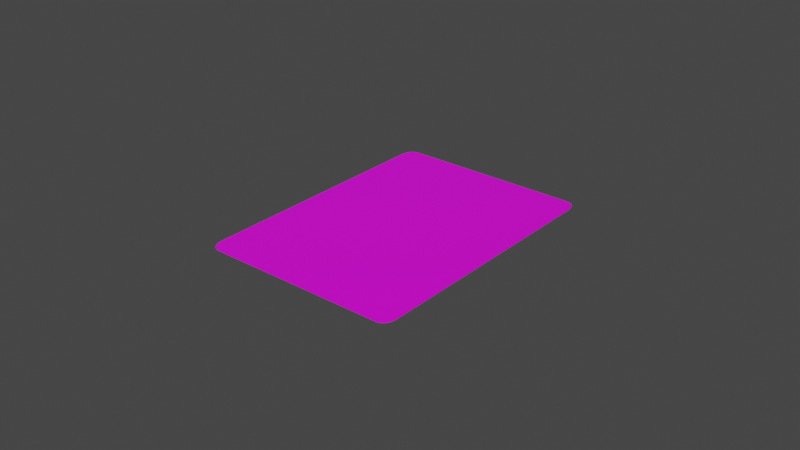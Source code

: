 # Source: blue6.blend  (saved by Blender 3.3.6; exported with 4.5.12 LTS)
import bpy
from mathutils import Matrix  # noqa: F401  (used for matrix-valued properties, if any)

bpy.ops.wm.read_factory_settings(use_empty=True)
scene = bpy.context.scene
scene.name = 'Scene'

# ---- collections
col_collection = bpy.data.collections.new('Collection'); scene.collection.children.link(col_collection)

# ---- images (referenced by path relative to the original .blend; pixels are not part of the script)
import os
ASSET_DIR = os.environ.get("B2B_ASSET_DIR", "")  # directory of the original .blend (textures are referenced by path, not embedded)
HERE = os.path.dirname(os.path.abspath(__file__))  # packed textures are extracted next to this script under _unpacked/

def load_image(name, relpath, width, height, colorspace="sRGB"):
    """Load a texture the original file referenced (path relative to the .blend, or extracted next to this script)."""
    p = next((c for c in (os.path.join(HERE, relpath), os.path.join(ASSET_DIR, relpath)) if relpath and os.path.exists(c)), "")
    if p:
        img = bpy.data.images.load(p, check_existing=True)
        img.name = name
    else:  # same state as the original file: an image datablock whose file is absent (Cycles renders it pink)
        img = bpy.data.images.new(name, width, height)
        img.source = "FILE"
        img.filepath = "//" + (relpath or name)
    img.colorspace_settings.name = colorspace
    return img
img_uno_back_png = load_image('UNO-Back.png', 'Images/UNO-Back.png', 1024, 1024, 'sRGB')
img_uno_front_blue6_png = load_image('UNO-Front_blue6.png', 'Images/UNO-Front_blue6.png', 1024, 1024, 'sRGB')

# ---- materials (node trees are filled in below, after node groups)
mat_material_001 = bpy.data.materials.new('Material.001')
mat_material_001.use_transparent_shadow = False
mat_material_002 = bpy.data.materials.new('Material.002')
mat_material_002.use_transparent_shadow = False

# ---- material node trees
mat_material_001.use_nodes = True; mat_material_001.node_tree.nodes.clear()
_N = mat_material_001.node_tree.nodes; _L = mat_material_001.node_tree.links
n0 = _N.new('ShaderNodeBsdfPrincipled'); n0.name = 'Principled BSDF'; n0.location = (10, 300)
n0.distribution = 'GGX'
n0.subsurface_method = 'RANDOM_WALK_SKIN'
n0.inputs[3].default_value = 1.45
n0.inputs[27].default_value = (0.0, 0.0, 0.0, 1.0)
n0.inputs[28].default_value = 1.0
n1 = _N.new('ShaderNodeOutputMaterial'); n1.name = 'Material Output'; n1.location = (300, 300)
n2 = _N.new('ShaderNodeTexImage'); n2.name = 'Image Texture'; n2.location = (-280, 280)
n2.image = img_uno_back_png
_L.new(n0.outputs[0], n1.inputs[0])
_L.new(n2.outputs[0], n0.inputs[0])
n1.is_active_output = True
mat_material_002.use_nodes = True; mat_material_002.node_tree.nodes.clear()
_N = mat_material_002.node_tree.nodes; _L = mat_material_002.node_tree.links
n0 = _N.new('ShaderNodeBsdfPrincipled'); n0.name = 'Principled BSDF'; n0.location = (10, 300)
n0.distribution = 'GGX'
n0.subsurface_method = 'RANDOM_WALK_SKIN'
n0.inputs[3].default_value = 1.45
n0.inputs[27].default_value = (0.0, 0.0, 0.0, 1.0)
n0.inputs[28].default_value = 1.0
n1 = _N.new('ShaderNodeOutputMaterial'); n1.name = 'Material Output'; n1.location = (300, 300)
n2 = _N.new('ShaderNodeTexImage'); n2.name = 'Image Texture'; n2.location = (-280, 280)
n2.image = img_uno_front_blue6_png
_L.new(n0.outputs[0], n1.inputs[0])
_L.new(n2.outputs[0], n0.inputs[0])
n1.is_active_output = True

# ---- world
world_world = bpy.data.worlds.new('World'); scene.world = world_world
world_world.use_nodes = True; world_world.node_tree.nodes.clear()
_N = world_world.node_tree.nodes; _L = world_world.node_tree.links
n0 = _N.new('ShaderNodeOutputWorld'); n0.name = 'World Output'; n0.location = (300, 300)
n1 = _N.new('ShaderNodeBackground'); n1.name = 'Background'; n1.location = (10, 300)
n1.inputs[0].default_value = (0.05088, 0.05088, 0.05088, 1.0)
_L.new(n1.outputs[0], n0.inputs[0])
n0.is_active_output = True
world_world.color = (0.05088, 0.05088, 0.05088)
world_world.use_sun_shadow = False
world_world.sun_shadow_jitter_overblur = 0.0

# ---- meshes
me_plane = bpy.data.meshes.new('Plane')
me_plane.from_pydata([(-0.04005, -0.0325, 0.00024), (-0.0445, -0.02925, 0.00024), (-0.04104, -0.03242, 0.00024), (-0.04198, -0.03218, 0.00024), (-0.04282, -0.03179, 0.00024), (-0.04353, -0.03128, 0.00024), (-0.04406, -0.03066, 0.00024), (-0.04439, -0.02997, 0.00024), (0.0445, -0.02925, 0.00024), (0.04005, -0.0325, 0.00024), (0.04439, -0.02997, 0.00024), (0.04406, -0.03066, 0.00024), (0.04353, -0.03128, 0.00024), (0.04282, -0.03179, 0.00024), (0.04198, -0.03218, 0.00024), (0.04104, -0.03242, 0.00024), (-0.04005, 0.0325, 0.00024), (-0.0445, 0.02925, 0.00024), (-0.04104, 0.03242, 0.00024), (-0.04198, 0.03218, 0.00024), (-0.04282, 0.03179, 0.00024), (-0.04353, 0.03128, 0.00024), (-0.04406, 0.03066, 0.00024), (-0.04439, 0.02997, 0.00024), (0.04005, 0.0325, 0.00024), (0.0445, 0.02925, 0.00024), (0.04104, 0.03242, 0.00024), (0.04198, 0.03218, 0.00024), (0.04282, 0.03179, 0.00024), (0.04353, 0.03128, 0.00024), (0.04406, 0.03066, 0.00024), (0.04439, 0.02997, 0.00024), (-0.04005, -0.0325, 0.0), (-0.0445, -0.02925, 0.0), (-0.04104, -0.03242, 0.0), (-0.04198, -0.03218, 0.0), (-0.04282, -0.03179, 0.0), (-0.04353, -0.03128, 0.0), (-0.04406, -0.03066, 0.0), (-0.04439, -0.02997, 0.0), (0.0445, -0.02925, 0.0), (0.04005, -0.0325, 0.0), (0.04439, -0.02997, 0.0), (0.04406, -0.03066, 0.0), (0.04353, -0.03128, 0.0), (0.04282, -0.03179, 0.0), (0.04198, -0.03218, 0.0), (0.04104, -0.03242, 0.0), (-0.04005, 0.0325, 0.0), (-0.0445, 0.02925, 0.0), (-0.04104, 0.03242, 0.0), (-0.04198, 0.03218, 0.0), (-0.04282, 0.03179, 0.0), (-0.04353, 0.03128, 0.0), (-0.04406, 0.03066, 0.0), (-0.04439, 0.02997, 0.0), (0.04005, 0.0325, 0.0), (0.0445, 0.02925, 0.0), (0.04104, 0.03242, 0.0), (0.04198, 0.03218, 0.0), (0.04282, 0.03179, 0.0), (0.04353, 0.03128, 0.0), (0.04406, 0.03066, 0.0), (0.04439, 0.02997, 0.0)], [], [(1, 7, 6, 5, 4, 3, 2, 0, 9, 15, 14, 13, 12, 11, 10, 8, 25, 31, 30, 29, 28, 27, 26, 24, 16, 18, 19, 20, 21, 22, 23, 17), (33, 49, 55, 54, 53, 52, 51, 50, 48, 56, 58, 59, 60, 61, 62, 63, 57, 40, 42, 43, 44, 45, 46, 47, 41, 32, 34, 35, 36, 37, 38, 39), (1, 17, 49, 33), (7, 1, 33, 39), (6, 7, 39, 38), (5, 6, 38, 37), (4, 5, 37, 36), (3, 4, 36, 35), (2, 3, 35, 34), (0, 2, 34, 32), (9, 0, 32, 41), (15, 9, 41, 47), (14, 15, 47, 46), (13, 14, 46, 45), (12, 13, 45, 44), (11, 12, 44, 43), (10, 11, 43, 42), (8, 10, 42, 40), (25, 8, 40, 57), (31, 25, 57, 63), (30, 31, 63, 62), (29, 30, 62, 61), (28, 29, 61, 60), (27, 28, 60, 59), (26, 27, 59, 58), (24, 26, 58, 56), (16, 24, 56, 48), (18, 16, 48, 50), (19, 18, 50, 51), (20, 19, 51, 52), (21, 20, 52, 53), (22, 21, 53, 54), (23, 22, 54, 55), (17, 23, 55, 49)])
me_plane.polygons.foreach_set('material_index', [0, 1, 0, 0, 0, 0, 0, 0, 0, 0, 0, 0, 0, 0, 0, 0, 0, 0, 0, 0, 0, 0, 0, 0, 0, 0, 0, 0, 0, 0, 0, 0, 0, 0])
_uv = me_plane.uv_layers.new(name='UVMap')
_uv.uv.foreach_set('vector', [0.0, 0.05, 0.001254, 0.03887, 0.004952, 0.02831, 0.01091, 0.01883, 0.01883, 0.01091, 0.02831, 0.004952, 0.03887, 0.001254, 0.05, 0.0, 0.95, 0.0, 0.9611, 0.001254, 0.9717, 0.004952, 0.9812, 0.01091, 0.9891, 0.01883, 0.995, 0.02831, 0.9987, 0.03887, 1.0, 0.05, 1.0, 0.95, 0.9987, 0.9611, 0.995, 0.9717, 0.9891, 0.9812, 0.9812, 0.9891, 0.9717, 0.995, 0.9611, 0.9987, 0.95, 1.0, 0.05, 1.0, 0.03887, 0.9987, 0.02831, 0.995, 0.01883, 0.9891, 0.01091, 0.9812, 0.004952, 0.9717, 0.001254, 0.9611, 0.0, 0.95, 0.0, 0.05, 0.0, 0.95, 0.001254, 0.9611, 0.004952, 0.9717, 0.01091, 0.9812, 0.01883, 0.9891, 0.02831, 0.995, 0.03887, 0.9987, 0.05, 1.0, 0.95, 1.0, 0.9611, 0.9987, 0.9717, 0.995, 0.9812, 0.9891, 0.9891, 0.9812, 0.995, 0.9717, 0.9987, 0.9611, 1.0, 0.95, 1.0, 0.05, 0.9987, 0.03887, 0.995, 0.02831, 0.9891, 0.01883, 0.9812, 0.01091, 0.9717, 0.004952, 0.9611, 0.001254, 0.95, 0.0, 0.05, 0.0, 0.03887, 0.001254, 0.02831, 0.004952, 0.01883, 0.01091, 0.01091, 0.01883, 0.004952, 0.02831, 0.001254, 0.03887, 0.0, 0.05, 0.0, 0.95, 0.0, 0.95, 0.0, 0.05, 0.001254, 0.03887, 0.0, 0.05, 0.0, 0.05, 0.001254, 0.03887, 0.004952, 0.02831, 0.001254, 0.03887, 0.001254, 0.03887, 0.004952, 0.02831, 0.01091, 0.01883, 0.004952, 0.02831, 0.004952, 0.02831, 0.01091, 0.01883, 0.01883, 0.01091, 0.01091, 0.01883, 0.01091, 0.01883, 0.01883, 0.01091, 0.02831, 0.004952, 0.01883, 0.01091, 0.01883, 0.01091, 0.02831, 0.004952, 0.03887, 0.001254, 0.02831, 0.004952, 0.02831, 0.004952, 0.03887, 0.001254, 0.05, 0.0, 0.03887, 0.001254, 0.03887, 0.001254, 0.05, 0.0, 0.95, 0.0, 0.05, 0.0, 0.05, 0.0, 0.95, 0.0, 0.9611, 0.001254, 0.95, 0.0, 0.95, 0.0, 0.9611, 0.001254, 0.9717, 0.004952, 0.9611, 0.001254, 0.9611, 0.001254, 0.9717, 0.004952, 0.9812, 0.01091, 0.9717, 0.004952, 0.9717, 0.004952, 0.9812, 0.01091, 0.9891, 0.01883, 0.9812, 0.01091, 0.9812, 0.01091, 0.9891, 0.01883, 0.995, 0.02831, 0.9891, 0.01883, 0.9891, 0.01883, 0.995, 0.02831, 0.9987, 0.03887, 0.995, 0.02831, 0.995, 0.02831, 0.9987, 0.03887, 1.0, 0.05, 0.9987, 0.03887, 0.9987, 0.03887, 1.0, 0.05, 1.0, 0.95, 1.0, 0.05, 1.0, 0.05, 1.0, 0.95, 0.9987, 0.9611, 1.0, 0.95, 1.0, 0.95, 0.9987, 0.9611, 0.995, 0.9717, 0.9987, 0.9611, 0.9987, 0.9611, 0.995, 0.9717, 0.9891, 0.9812, 0.995, 0.9717, 0.995, 0.9717, 0.9891, 0.9812, 0.9812, 0.9891, 0.9891, 0.9812, 0.9891, 0.9812, 0.9812, 0.9891, 0.9717, 0.995, 0.9812, 0.9891, 0.9812, 0.9891, 0.9717, 0.995, 0.9611, 0.9987, 0.9717, 0.995, 0.9717, 0.995, 0.9611, 0.9987, 0.95, 1.0, 0.9611, 0.9987, 0.9611, 0.9987, 0.95, 1.0, 0.05, 1.0, 0.95, 1.0, 0.95, 1.0, 0.05, 1.0, 0.03887, 0.9987, 0.05, 1.0, 0.05, 1.0, 0.03887, 0.9987, 0.02831, 0.995, 0.03887, 0.9987, 0.03887, 0.9987, 0.02831, 0.995, 0.01883, 0.9891, 0.02831, 0.995, 0.02831, 0.995, 0.01883, 0.9891, 0.01091, 0.9812, 0.01883, 0.9891, 0.01883, 0.9891, 0.01091, 0.9812, 0.004952, 0.9717, 0.01091, 0.9812, 0.01091, 0.9812, 0.004952, 0.9717, 0.001254, 0.9611, 0.004952, 0.9717, 0.004952, 0.9717, 0.001254, 0.9611, 0.0, 0.95, 0.001254, 0.9611, 0.001254, 0.9611, 0.0, 0.95])
me_plane.materials.append(mat_material_001)
me_plane.materials.append(mat_material_002)
me_plane.update()

# ---- objects
ob_plane = bpy.data.objects.new('Plane', me_plane)

# ---- transforms, parenting, visibility, modifiers, constraints
ob_plane.location = (0.0, 0.0, 0.0)
ob_plane.scale = (0.7303, 1.369, 1.0)

# ---- collection membership
col_collection.objects.link(ob_plane)

# ---- scene / render settings (as saved in the file)
scene.frame_start = 1; scene.frame_end = 250; scene.frame_set(149)
scene.render.engine = 'BLENDER_EEVEE_NEXT'
scene.cycles.sampling_pattern = 'TABULATED_SOBOL'
scene.cycles.use_light_tree = False
scene.view_settings.view_transform = 'Filmic'
bpy.context.view_layer.update()

# ---- added for rendering (the .blend has no active camera and no usable light): camera, sun
cam_auto = bpy.data.cameras.new('AutoCamera')
cam_auto.lens = 50.0
cam_auto.sensor_width = 36.0
cam_auto.clip_end = 1000.0
ob_auto_camera = bpy.data.objects.new('AutoCamera', cam_auto)
scene.collection.objects.link(ob_auto_camera)
ob_auto_camera.location = (0.185045, -0.222054, 0.148156)
ob_auto_camera.rotation_euler = (1.09748, -7.21219e-08, 0.694738)
scene.camera = ob_auto_camera
light_auto_sun = bpy.data.lights.new('AutoSun', 'SUN')
light_auto_sun.energy = 3.0
light_auto_sun.angle = 0.0523599
ob_auto_sun = bpy.data.objects.new('AutoSun', light_auto_sun)
scene.collection.objects.link(ob_auto_sun)
ob_auto_sun.rotation_euler = (0.872665, 0.174533, 0.523599)
bpy.context.view_layer.update()
